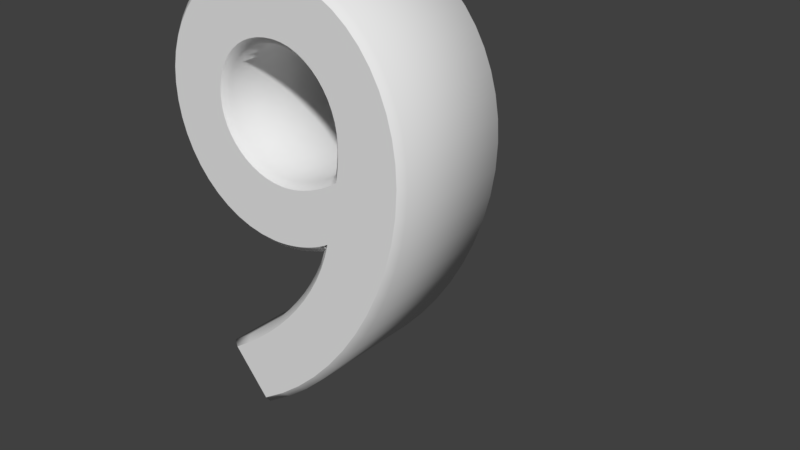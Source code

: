 # Source: 9.blend  (saved by Blender 2.79.0; exported with 4.5.12 LTS)
import bpy
from mathutils import Matrix  # noqa: F401  (used for matrix-valued properties, if any)

bpy.ops.wm.read_factory_settings(use_empty=True)
scene = bpy.context.scene
scene.name = 'Scene'

# ---- collections
col_collection_1 = bpy.data.collections.new('Collection 1'); scene.collection.children.link(col_collection_1)

# ---- world
world_world = bpy.data.worlds.new('World'); scene.world = world_world
world_world.color = (0.05088, 0.05088, 0.05088)
world_world.use_sun_shadow = False
world_world.sun_shadow_jitter_overblur = 0.0
world_world.cycles.sampling_method = 'MANUAL'

# ---- curves / text
txt_5_002 = bpy.data.curves.new('5.002', 'FONT')
txt_5_002.dimensions = '2D'
txt_5_002.body = '9'
txt_5_002.use_path_clamp = True
txt_5_002.bevel_resolution = 0
txt_5_002.extrude = 1.0
txt_5_002.bevel_depth = 0.1
txt_5_002.size = 10.0
txt_5_002.space_character = 0.7

# ---- objects
ob_text = bpy.data.objects.new('Text', txt_5_002)

# ---- transforms, parenting, visibility, modifiers, constraints
ob_text.location = (-9.522, -10.64, 2.414)
ob_text.rotation_euler = (1.571, -0.0, 0.0)
ob_text.scale = (1.722, 1.722, 1.722)
ob_text.lineart.crease_threshold = 0.0

# ---- collection membership
col_collection_1.objects.link(ob_text)

# ---- scene / render settings (as saved in the file)
scene.frame_start = 1; scene.frame_end = 250; scene.frame_set(1)
scene.render.engine = 'BLENDER_EEVEE_NEXT'
scene.render.resolution_percentage = 50
scene.render.dither_intensity = 0.0
scene.cycles.use_denoising = False
scene.cycles.samples = 128
scene.cycles.sampling_pattern = 'TABULATED_SOBOL'
scene.cycles.use_adaptive_sampling = False
scene.cycles.use_light_tree = False
scene.cycles.blur_glossy = 0.0
scene.cycles.sample_clamp_indirect = 0.0
scene.view_settings.view_transform = 'Standard'
bpy.context.view_layer.update()

# ---- added for rendering (the .blend has no active camera and no usable light): camera, sun
cam_auto = bpy.data.cameras.new('AutoCamera')
cam_auto.lens = 50.0
cam_auto.sensor_width = 36.0
cam_auto.clip_end = 1000.0
ob_auto_camera = bpy.data.objects.new('AutoCamera', cam_auto)
scene.collection.objects.link(ob_auto_camera)
ob_auto_camera.location = (12.65, -29.4959, 20.4958)
ob_auto_camera.rotation_euler = (1.09748, -7.21219e-08, 0.694738)
scene.camera = ob_auto_camera
light_auto_sun = bpy.data.lights.new('AutoSun', 'SUN')
light_auto_sun.energy = 3.0
light_auto_sun.angle = 0.0523599
ob_auto_sun = bpy.data.objects.new('AutoSun', light_auto_sun)
scene.collection.objects.link(ob_auto_sun)
ob_auto_sun.rotation_euler = (0.872665, 0.174533, 0.523599)
bpy.context.view_layer.update()
